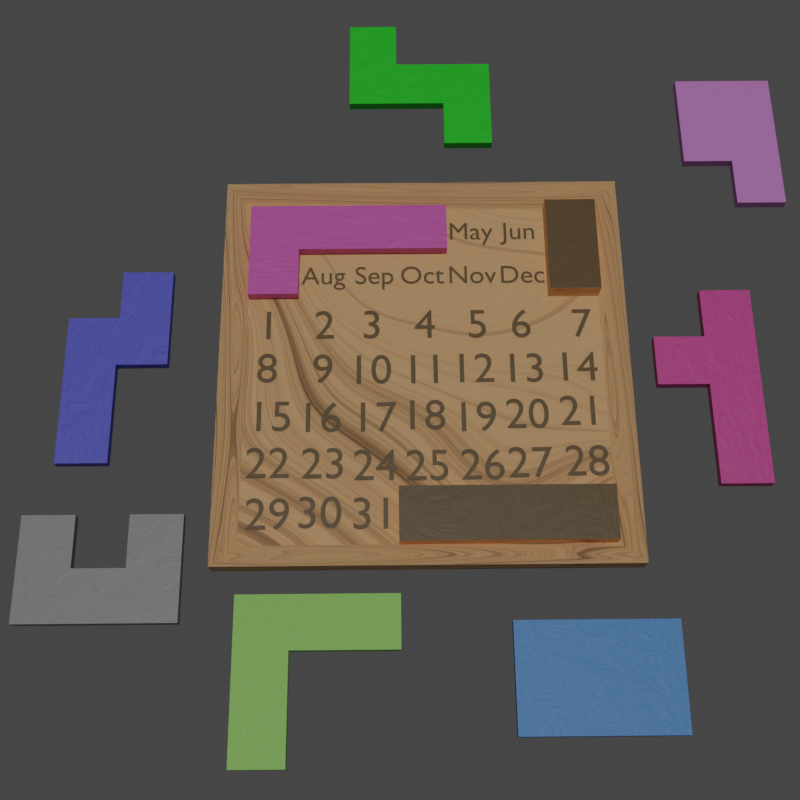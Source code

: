 # Source: PuzzleADay.blend  (saved by Blender 3.2.14; exported with 4.5.12 LTS)
import bpy
from mathutils import Matrix  # noqa: F401  (used for matrix-valued properties, if any)

bpy.ops.wm.read_factory_settings(use_empty=True)
scene = bpy.context.scene
scene.name = 'Scene'

# ---- collections
col_collection = bpy.data.collections.new('Collection'); scene.collection.children.link(col_collection)
col_numbers = bpy.data.collections.new('Numbers'); scene.collection.children.link(col_numbers)
col_pieces = bpy.data.collections.new('Pieces'); scene.collection.children.link(col_pieces)
col_months = bpy.data.collections.new('Months'); scene.collection.children.link(col_months)

# ---- materials (node trees are filled in below, after node groups)
mat_board = bpy.data.materials.new('Board')
mat_board.alpha_threshold = 0.0
mat_board.line_color = (0.0, 0.0, 0.0, 1.0)
mat_darkboard = bpy.data.materials.new('DarkBoard')
mat_rosafuerte = bpy.data.materials.new('RosaFuerte')
mat_azul = bpy.data.materials.new('Azul')
mat_rosasuave = bpy.data.materials.new('RosaSuave')
mat_verde = bpy.data.materials.new('Verde')
mat_morada = bpy.data.materials.new('Morada')
mat_verdeclaro = bpy.data.materials.new('VerdeClaro')
mat_fuxia = bpy.data.materials.new('Fuxia')
mat_gris = bpy.data.materials.new('Gris')

# ---- material node trees
mat_board.use_nodes = True; mat_board.node_tree.nodes.clear()
_N = mat_board.node_tree.nodes; _L = mat_board.node_tree.links
n0 = _N.new('ShaderNodeMapping'); n0.name = 'Mapping'; n0.location = (-540, 174)
n0.inputs[3].default_value = (-0.95, 0.6, 1.0)
n1 = _N.new('ShaderNodeTexNoise'); n1.name = 'Musgrave Texture'; n1.location = (-320, 168)
n1.width = 150
n1.normalize = False
n1.inputs[2].default_value = 0.64
n1.inputs[3].default_value = 1.0
n1.inputs[4].default_value = 0.25
n2 = _N.new('ShaderNodeValToRGB'); n2.name = 'ColorRamp'; n2.location = (245, 312)
while len(n2.color_ramp.elements) > 1: n2.color_ramp.elements.remove(n2.color_ramp.elements[-1])
n2.color_ramp.elements[0].position = 0.0; n2.color_ramp.elements[0].color = (1.0, 0.1946, 0.03099, 1.0)
_e = n2.color_ramp.elements.new(0.4773); _e.color = (1.0, 0.5463, 0.2575, 1.0)
_e = n2.color_ramp.elements.new(0.6545); _e.color = (0.0, 0.0, 0.0, 1.0)
n3 = _N.new('ShaderNodeValToRGB'); n3.name = 'ColorRamp.001'; n3.location = (240, 49)
while len(n3.color_ramp.elements) > 1: n3.color_ramp.elements.remove(n3.color_ramp.elements[-1])
n3.color_ramp.elements[0].position = 0.2591; n3.color_ramp.elements[0].color = (0.0, 0.0, 0.0, 1.0)
_e = n3.color_ramp.elements.new(0.5409); _e.color = (1.0, 1.0, 1.0, 1.0)
n4 = _N.new('ShaderNodeBsdfPrincipled'); n4.name = 'Principled BSDF'; n4.location = (762, 321)
n4.distribution = 'GGX'
n4.subsurface_method = 'RANDOM_WALK_SKIN'
n4.inputs[3].default_value = 1.45
n4.inputs[8].default_value = 1.0
n4.inputs[10].default_value = 0.1
n4.inputs[27].default_value = (0.0, 0.0, 0.0, 1.0)
n4.inputs[28].default_value = 1.0
n5 = _N.new('ShaderNodeOutputMaterial'); n5.name = 'Material Output'; n5.location = (1141, 355)
n6 = _N.new('ShaderNodeTexNoise'); n6.name = 'Noise Texture'; n6.location = (-104, 166)
n6.inputs[3].default_value = 18.0
n6.inputs[4].default_value = 0.8
n6.inputs[8].default_value = 0.75
n7 = _N.new('ShaderNodeTexCoord'); n7.name = 'Texture Coordinate'; n7.location = (-766, 180)
n8 = _N.new('ShaderNodeBump'); n8.name = 'Bump'; n8.location = (248, -216)
n8.inputs[0].default_value = 0.14
n8.inputs[1].default_value = 1.0
n8.inputs[2].default_value = 1.0
n9 = _N.new('ShaderNodeMix'); n9.name = 'Mix'; n9.location = (592, 201)
n9.data_type = 'RGBA'
n9.inputs[0].default_value = 0.1
_L.new(n4.outputs[0], n5.inputs[0])
_L.new(n1.outputs[0], n6.inputs[0])
_L.new(n0.outputs[0], n1.inputs[0])
_L.new(n7.outputs[3], n0.inputs[0])
_L.new(n6.outputs[0], n2.inputs[0])
_L.new(n6.outputs[0], n8.inputs[3])
_L.new(n8.outputs[0], n4.inputs[5])
_L.new(n6.outputs[0], n3.inputs[0])
_L.new(n3.outputs[0], n4.inputs[13])
_L.new(n3.outputs[0], n4.inputs[2])
_L.new(n2.outputs[0], n9.inputs[6])
_L.new(n2.outputs[0], n9.inputs[7])
_L.new(n9.outputs[2], n4.inputs[0])
n5.is_active_output = True
mat_darkboard.use_nodes = True; mat_darkboard.node_tree.nodes.clear()
_N = mat_darkboard.node_tree.nodes; _L = mat_darkboard.node_tree.links
n0 = _N.new('ShaderNodeBsdfPrincipled'); n0.name = 'Principled BSDF'; n0.location = (-78, 309)
n0.distribution = 'GGX'
n0.subsurface_method = 'RANDOM_WALK_SKIN'
n0.inputs[0].default_value = (0.1446, 0.08734, 0.03004, 1.0)
n0.inputs[3].default_value = 1.45
n0.inputs[27].default_value = (0.0, 0.0, 0.0, 1.0)
n0.inputs[28].default_value = 1.0
n1 = _N.new('ShaderNodeTexNoise'); n1.name = 'Noise Texture'; n1.location = (-677, 283)
n1.inputs[3].default_value = 18.0
n1.inputs[4].default_value = 0.8
n1.inputs[8].default_value = 0.75
n2 = _N.new('ShaderNodeBump'); n2.name = 'Bump'; n2.location = (-325, -100)
n2.inputs[0].default_value = 0.1
n2.inputs[1].default_value = 1.0
n2.inputs[2].default_value = 1.0
n3 = _N.new('ShaderNodeOutputMaterial'); n3.name = 'Material Output'; n3.location = (373, 312)
_L.new(n0.outputs[0], n3.inputs[0])
_L.new(n1.outputs[0], n2.inputs[3])
_L.new(n2.outputs[0], n0.inputs[5])
n3.is_active_output = True
mat_rosafuerte.use_nodes = True; mat_rosafuerte.node_tree.nodes.clear()
_N = mat_rosafuerte.node_tree.nodes; _L = mat_rosafuerte.node_tree.links
n0 = _N.new('ShaderNodeBsdfPrincipled'); n0.name = 'Principled BSDF'; n0.location = (10, 300)
n0.distribution = 'GGX'
n0.subsurface_method = 'RANDOM_WALK_SKIN'
n0.inputs[0].default_value = (0.8, 0.1283, 0.541, 1.0)
n0.inputs[3].default_value = 1.45
n0.inputs[27].default_value = (0.0, 0.0, 0.0, 1.0)
n0.inputs[28].default_value = 1.0
n1 = _N.new('ShaderNodeTexNoise'); n1.name = 'Noise Texture'; n1.location = (-770, 265)
n1.inputs[3].default_value = 18.0
n1.inputs[4].default_value = 0.8
n1.inputs[8].default_value = 0.75
n2 = _N.new('ShaderNodeBump'); n2.name = 'Bump'; n2.location = (-418, -118)
n2.inputs[0].default_value = 0.14
n2.inputs[1].default_value = 1.0
n2.inputs[2].default_value = 1.0
n3 = _N.new('ShaderNodeOutputMaterial'); n3.name = 'Material Output'; n3.location = (300, 300)
_L.new(n0.outputs[0], n3.inputs[0])
_L.new(n1.outputs[0], n2.inputs[3])
_L.new(n2.outputs[0], n0.inputs[5])
n3.is_active_output = True
mat_azul.use_nodes = True; mat_azul.node_tree.nodes.clear()
_N = mat_azul.node_tree.nodes; _L = mat_azul.node_tree.links
n0 = _N.new('ShaderNodeBsdfPrincipled'); n0.name = 'Principled BSDF'; n0.location = (10, 300)
n0.distribution = 'GGX'
n0.subsurface_method = 'RANDOM_WALK_SKIN'
n0.inputs[0].default_value = (0.09252, 0.3212, 0.8, 1.0)
n0.inputs[3].default_value = 1.45
n0.inputs[27].default_value = (0.0, 0.0, 0.0, 1.0)
n0.inputs[28].default_value = 1.0
n1 = _N.new('ShaderNodeOutputMaterial'); n1.name = 'Material Output'; n1.location = (300, 300)
n2 = _N.new('ShaderNodeBump'); n2.name = 'Bump'; n2.location = (-325, -100)
n2.inputs[0].default_value = 0.14
n2.inputs[1].default_value = 1.0
n2.inputs[2].default_value = 1.0
n3 = _N.new('ShaderNodeTexNoise'); n3.name = 'Noise Texture'; n3.location = (-677, 283)
n3.inputs[3].default_value = 18.0
n3.inputs[4].default_value = 0.8
n3.inputs[8].default_value = 0.75
_L.new(n0.outputs[0], n1.inputs[0])
_L.new(n3.outputs[0], n2.inputs[3])
_L.new(n2.outputs[0], n0.inputs[5])
n1.is_active_output = True
mat_rosasuave.use_nodes = True; mat_rosasuave.node_tree.nodes.clear()
_N = mat_rosasuave.node_tree.nodes; _L = mat_rosasuave.node_tree.links
n0 = _N.new('ShaderNodeBsdfPrincipled'); n0.name = 'Principled BSDF'; n0.location = (10, 300)
n0.distribution = 'GGX'
n0.subsurface_method = 'RANDOM_WALK_SKIN'
n0.inputs[0].default_value = (0.7717, 0.2801, 0.8, 1.0)
n0.inputs[3].default_value = 1.45
n0.inputs[27].default_value = (0.0, 0.0, 0.0, 1.0)
n0.inputs[28].default_value = 1.0
n1 = _N.new('ShaderNodeOutputMaterial'); n1.name = 'Material Output'; n1.location = (300, 300)
n2 = _N.new('ShaderNodeBump'); n2.name = 'Bump'; n2.location = (-325, -100)
n2.inputs[0].default_value = 0.14
n2.inputs[1].default_value = 1.0
n2.inputs[2].default_value = 1.0
n3 = _N.new('ShaderNodeTexNoise'); n3.name = 'Noise Texture'; n3.location = (-677, 283)
n3.inputs[3].default_value = 18.0
n3.inputs[4].default_value = 0.8
n3.inputs[8].default_value = 0.75
_L.new(n0.outputs[0], n1.inputs[0])
_L.new(n3.outputs[0], n2.inputs[3])
_L.new(n2.outputs[0], n0.inputs[5])
n1.is_active_output = True
mat_verde.use_nodes = True; mat_verde.node_tree.nodes.clear()
_N = mat_verde.node_tree.nodes; _L = mat_verde.node_tree.links
n0 = _N.new('ShaderNodeBsdfPrincipled'); n0.name = 'Principled BSDF'; n0.location = (10, 300)
n0.distribution = 'GGX'
n0.subsurface_method = 'RANDOM_WALK_SKIN'
n0.inputs[0].default_value = (0.01911, 0.8, 0.02102, 1.0)
n0.inputs[3].default_value = 1.45
n0.inputs[27].default_value = (0.0, 0.0, 0.0, 1.0)
n0.inputs[28].default_value = 1.0
n1 = _N.new('ShaderNodeOutputMaterial'); n1.name = 'Material Output'; n1.location = (300, 300)
n2 = _N.new('ShaderNodeBump'); n2.name = 'Bump'; n2.location = (-325, -100)
n2.inputs[0].default_value = 0.14
n2.inputs[1].default_value = 1.0
n2.inputs[2].default_value = 1.0
n3 = _N.new('ShaderNodeTexNoise'); n3.name = 'Noise Texture'; n3.location = (-677, 283)
n3.inputs[3].default_value = 18.0
n3.inputs[4].default_value = 0.8
n3.inputs[8].default_value = 0.75
_L.new(n0.outputs[0], n1.inputs[0])
_L.new(n3.outputs[0], n2.inputs[3])
_L.new(n2.outputs[0], n0.inputs[5])
n1.is_active_output = True
mat_morada.use_nodes = True; mat_morada.node_tree.nodes.clear()
_N = mat_morada.node_tree.nodes; _L = mat_morada.node_tree.links
n0 = _N.new('ShaderNodeBsdfPrincipled'); n0.name = 'Principled BSDF'; n0.location = (10, 300)
n0.distribution = 'GGX'
n0.subsurface_method = 'RANDOM_WALK_SKIN'
n0.inputs[0].default_value = (0.1192, 0.1302, 0.8, 1.0)
n0.inputs[3].default_value = 1.45
n0.inputs[27].default_value = (0.0, 0.0, 0.0, 1.0)
n0.inputs[28].default_value = 1.0
n1 = _N.new('ShaderNodeOutputMaterial'); n1.name = 'Material Output'; n1.location = (300, 300)
n2 = _N.new('ShaderNodeTexNoise'); n2.name = 'Noise Texture'; n2.location = (-677, 283)
n2.inputs[3].default_value = 18.0
n2.inputs[4].default_value = 0.8
n2.inputs[8].default_value = 0.75
n3 = _N.new('ShaderNodeBump'); n3.name = 'Bump'; n3.location = (-325, -100)
n3.inputs[0].default_value = 0.14
n3.inputs[1].default_value = 1.0
n3.inputs[2].default_value = 1.0
_L.new(n0.outputs[0], n1.inputs[0])
_L.new(n2.outputs[0], n3.inputs[3])
_L.new(n3.outputs[0], n0.inputs[5])
n1.is_active_output = True
mat_verdeclaro.use_nodes = True; mat_verdeclaro.node_tree.nodes.clear()
_N = mat_verdeclaro.node_tree.nodes; _L = mat_verdeclaro.node_tree.links
n0 = _N.new('ShaderNodeBsdfPrincipled'); n0.name = 'Principled BSDF'; n0.location = (10, 300)
n0.distribution = 'GGX'
n0.subsurface_method = 'RANDOM_WALK_SKIN'
n0.inputs[0].default_value = (0.3464, 0.8, 0.1397, 1.0)
n0.inputs[3].default_value = 1.45
n0.inputs[27].default_value = (0.0, 0.0, 0.0, 1.0)
n0.inputs[28].default_value = 1.0
n1 = _N.new('ShaderNodeTexNoise'); n1.name = 'Noise Texture'; n1.location = (-753, 254)
n1.inputs[2].default_value = -39.9
n1.inputs[3].default_value = 18.0
n1.inputs[4].default_value = 0.8
n1.inputs[8].default_value = 0.75
n2 = _N.new('ShaderNodeBump'); n2.name = 'Bump'; n2.location = (-401, -129)
n2.inputs[0].default_value = 0.14
n2.inputs[1].default_value = 1.0
n2.inputs[2].default_value = 1.0
n3 = _N.new('ShaderNodeOutputMaterial'); n3.name = 'Material Output'; n3.location = (300, 300)
_L.new(n0.outputs[0], n3.inputs[0])
_L.new(n1.outputs[0], n2.inputs[3])
_L.new(n2.outputs[0], n0.inputs[5])
n3.is_active_output = True
mat_fuxia.use_nodes = True; mat_fuxia.node_tree.nodes.clear()
_N = mat_fuxia.node_tree.nodes; _L = mat_fuxia.node_tree.links
n0 = _N.new('ShaderNodeBsdfPrincipled'); n0.name = 'Principled BSDF'; n0.location = (10, 300)
n0.distribution = 'GGX'
n0.subsurface_method = 'RANDOM_WALK_SKIN'
n0.inputs[0].default_value = (0.8, 0.07989, 0.3711, 1.0)
n0.inputs[3].default_value = 1.45
n0.inputs[27].default_value = (0.0, 0.0, 0.0, 1.0)
n0.inputs[28].default_value = 1.0
n1 = _N.new('ShaderNodeOutputMaterial'); n1.name = 'Material Output'; n1.location = (300, 300)
n2 = _N.new('ShaderNodeTexNoise'); n2.name = 'Noise Texture'; n2.location = (-677, 283)
n2.inputs[3].default_value = 18.0
n2.inputs[4].default_value = 0.8
n2.inputs[8].default_value = 0.75
n3 = _N.new('ShaderNodeBump'); n3.name = 'Bump'; n3.location = (-325, -100)
n3.inputs[0].default_value = 0.14
n3.inputs[1].default_value = 1.0
n3.inputs[2].default_value = 1.0
_L.new(n0.outputs[0], n1.inputs[0])
_L.new(n2.outputs[0], n3.inputs[3])
_L.new(n3.outputs[0], n0.inputs[5])
n1.is_active_output = True
mat_gris.use_nodes = True; mat_gris.node_tree.nodes.clear()
_N = mat_gris.node_tree.nodes; _L = mat_gris.node_tree.links
n0 = _N.new('ShaderNodeBsdfPrincipled'); n0.name = 'Principled BSDF'; n0.location = (10, 300)
n0.distribution = 'GGX'
n0.subsurface_method = 'RANDOM_WALK_SKIN'
n0.inputs[0].default_value = (0.3343, 0.3343, 0.3343, 1.0)
n0.inputs[3].default_value = 1.45
n0.inputs[27].default_value = (0.0, 0.0, 0.0, 1.0)
n0.inputs[28].default_value = 1.0
n1 = _N.new('ShaderNodeTexNoise'); n1.name = 'Noise Texture'; n1.location = (-589, 212)
n1.inputs[3].default_value = 18.0
n1.inputs[4].default_value = 0.8
n1.inputs[8].default_value = 0.75
n2 = _N.new('ShaderNodeBump'); n2.name = 'Bump'; n2.location = (-237, -171)
n2.inputs[0].default_value = 0.14
n2.inputs[1].default_value = 1.0
n2.inputs[2].default_value = 1.0
n3 = _N.new('ShaderNodeOutputMaterial'); n3.name = 'Material Output'; n3.location = (300, 300)
_L.new(n0.outputs[0], n3.inputs[0])
_L.new(n1.outputs[0], n2.inputs[3])
_L.new(n2.outputs[0], n0.inputs[5])
n3.is_active_output = True

# ---- world
world_world = bpy.data.worlds.new('World'); scene.world = world_world
world_world.use_nodes = True; world_world.node_tree.nodes.clear()
_N = world_world.node_tree.nodes; _L = world_world.node_tree.links
n0 = _N.new('ShaderNodeOutputWorld'); n0.name = 'World Output'; n0.location = (300, 300)
n1 = _N.new('ShaderNodeBackground'); n1.name = 'Background'; n1.location = (10, 300)
n1.inputs[0].default_value = (0.05088, 0.05088, 0.05088, 1.0)
_L.new(n1.outputs[0], n0.inputs[0])
n0.is_active_output = True
world_world.color = (0.05088, 0.05088, 0.05088)
world_world.use_sun_shadow = False
world_world.sun_shadow_jitter_overblur = 0.0

# ---- cameras
cam_camera = bpy.data.cameras.new('Camera')
cam_camera.clip_end = 100.0
cam_camera.ortho_scale = 7.314

# ---- lights
light_sun = bpy.data.lights.new('Sun', 'SUN')
light_sun.transmission_factor = 0.0
light_sun.energy = 1.0
light_sun.shadow_soft_size = 0.125

# ---- meshes
me_cube_017 = bpy.data.meshes.new('Cube.017')
me_cube_017.from_pydata([(-1.0, -1.0, -1.0), (-1.0, -1.0, 1.0), (-1.0, 1.0, -1.0), (-1.0, 1.0, 1.0), (1.0, -1.0, -1.0), (1.0, -1.0, 1.0), (1.0, 1.0, -1.0), (1.0, 1.0, 1.0), (-0.8871, -0.8839, -0.5), (-0.8871, 0.8807, -0.5), (0.8839, 0.8807, -0.5), (0.8839, -0.8839, -0.5), (-0.8871, 0.1306, -0.5), (0.0, 0.8807, -0.5), (0.8839, 0.0, -0.5), (-0.625, -0.8839, -0.5), (0.0, 0.0, -0.5), (0.8839, -0.6287, -0.5), (0.3797, -0.8839, -0.5), (-0.625, -0.6445, -0.5), (0.3797, 0.0, -0.5), (0.3797, -0.6287, -0.5), (0.8839, -0.6287, 1.367), (0.8839, -0.8839, 1.367), (0.3797, -0.8839, 1.367), (0.3797, -0.6287, 1.367), (-0.625, 0.0, -0.5), (-0.3153, -0.3223, -0.5), (-0.625, -0.3223, -0.5), (-0.8871, 0.45, -0.5), (-0.225, 0.0, -0.5), (-0.45, 0.45, -0.5), (-0.625, 0.1306, -0.5), (-0.5625, 0.225, -0.5), (-0.625, -0.8839, 1.0), (-0.8871, -0.8839, 1.0), (-0.8871, 0.1306, 1.0), (-0.625, -0.6445, 1.0), (-0.625, -0.3223, 1.0), (-0.625, 0.1306, 1.0), (-0.625, 0.0, 1.0)], [], [(0, 1, 3, 2), (2, 3, 7, 6), (6, 7, 5, 4), (4, 5, 1, 0), (2, 6, 4, 0), (3, 1, 8, 12, 29, 9), (12, 8, 35, 36), (5, 18, 15), (7, 3, 9, 13, 10), (5, 7, 10, 14, 17, 11), (19, 18, 21), (13, 16, 20), (9, 31, 16, 13), (18, 11, 23, 24), (20, 17, 14), (16, 21, 20), (22, 25, 24, 23), (11, 17, 22, 23), (17, 21, 25, 22), (21, 18, 24, 25), (19, 15, 18), (14, 10, 20), (10, 13, 20), (33, 32, 26, 30), (20, 21, 17), (16, 27, 19, 21), (19, 27, 28), (32, 12, 36, 39), (8, 1, 15), (1, 5, 15), (5, 11, 18), (26, 32, 39, 40), (28, 27, 26), (27, 16, 30, 26), (31, 33, 30, 16), (9, 29, 33, 31), (29, 12, 32, 33), (35, 34, 37), (36, 35, 37, 38), (38, 40, 39, 36), (28, 26, 40, 38), (19, 28, 38, 37), (8, 15, 34, 35), (15, 19, 37, 34)])
me_cube_017.polygons.foreach_set('material_index', [0, 0, 0, 0, 0, 0, 0, 0, 0, 0, 0, 0, 0, 0, 0, 0, 1, 0, 0, 0, 0, 0, 0, 0, 0, 0, 0, 0, 0, 0, 0, 0, 0, 0, 0, 0, 0, 1, 1, 1, 0, 0, 0, 0])
_uv = me_cube_017.uv_layers.new(name='UVMap')
_uv.uv.foreach_set('vector', [0.375, 0.0, 0.625, 0.0, 0.625, 0.25, 0.375, 0.25, 0.375, 0.25, 0.625, 0.25, 0.625, 0.5, 0.375, 0.5, 0.375, 0.5, 0.625, 0.5, 0.625, 0.75, 0.375, 0.75, 0.375, 0.75, 0.625, 0.75, 0.625, 1.0, 0.375, 1.0, 0.125, 0.5, 0.375, 0.5, 0.375, 0.75, 0.125, 0.75, 0.625, 0.25, 0.625, 0.0, 0.625, 0.0, 0.625, 0.125, 0.625, 0.1875, 0.625, 0.25, 0.625, 0.125, 0.625, 0.0, 0.625, 0.0, 0.625, 0.125, 0.625, 0.75, 0.625, 0.8125, 0.625, 0.875, 0.625, 0.5, 0.625, 0.25, 0.625, 0.25, 0.625, 0.375, 0.625, 0.5, 0.625, 0.75, 0.625, 0.5, 0.625, 0.5, 0.625, 0.625, 0.625, 0.6875, 0.625, 0.75, 0.75, 0.6875, 0.6875, 0.75, 0.6875, 0.6875, 0.75, 0.5, 0.75, 0.625, 0.6875, 0.625, 0.875, 0.5, 0.8125, 0.5625, 0.75, 0.625, 0.75, 0.5, 0.625, 0.8125, 0.625, 0.75, 0.625, 0.75, 0.625, 0.8125, 0.6875, 0.625, 0.625, 0.6875, 0.625, 0.625, 0.75, 0.625, 0.6875, 0.6875, 0.6875, 0.625, 0.625, 0.6875, 0.6875, 0.6875, 0.6875, 0.75, 0.625, 0.75, 0.625, 0.75, 0.625, 0.6875, 0.625, 0.6875, 0.625, 0.75, 0.625, 0.6875, 0.6875, 0.6875, 0.6875, 0.6875, 0.625, 0.6875, 0.6875, 0.6875, 0.6875, 0.75, 0.6875, 0.75, 0.6875, 0.6875, 0.75, 0.6875, 0.75, 0.75, 0.6875, 0.75, 0.625, 0.625, 0.625, 0.5, 0.6875, 0.625, 0.625, 0.5, 0.75, 0.5, 0.6875, 0.625, 0.8281, 0.5938, 0.8438, 0.625, 0.8125, 0.625, 0.7812, 0.625, 0.6875, 0.625, 0.6875, 0.6875, 0.625, 0.6875, 0.75, 0.625, 0.75, 0.6562, 0.75, 0.6875, 0.6875, 0.6875, 0.75, 0.6875, 0.75, 0.6562, 0.8125, 0.6562, 0.8438, 0.625, 0.875, 0.625, 0.875, 0.625, 0.8438, 0.625, 0.625, 1.0, 0.625, 1.0, 0.625, 0.875, 0.625, 1.0, 0.625, 0.75, 0.625, 0.875, 0.625, 0.75, 0.625, 0.75, 0.625, 0.8125, 0.8125, 0.625, 0.8438, 0.625, 0.8438, 0.625, 0.8125, 0.625, 0.8125, 0.6562, 0.75, 0.6562, 0.8125, 0.625, 0.75, 0.6562, 0.75, 0.625, 0.7812, 0.625, 0.8125, 0.625, 0.8125, 0.5625, 0.8281, 0.5938, 0.7812, 0.625, 0.75, 0.625, 0.875, 0.5, 0.875, 0.5625, 0.8281, 0.5938, 0.8125, 0.5625, 0.875, 0.5625, 0.875, 0.625, 0.8438, 0.625, 0.8281, 0.5938, 0.875, 0.75, 0.75, 0.75, 0.75, 0.6875, 0.875, 0.625, 0.875, 0.75, 0.75, 0.6875, 0.8125, 0.6562, 0.8125, 0.6562, 0.8125, 0.625, 0.8438, 0.625, 0.875, 0.625, 0.8125, 0.6562, 0.8125, 0.625, 0.8125, 0.625, 0.8125, 0.6562, 0.75, 0.6875, 0.8125, 0.6562, 0.8125, 0.6562, 0.75, 0.6875, 0.625, 1.0, 0.625, 0.875, 0.625, 0.875, 0.625, 1.0, 0.75, 0.75, 0.75, 0.6875, 0.75, 0.6875, 0.75, 0.75])
me_cube_017.materials.append(mat_board)
me_cube_017.materials.append(mat_darkboard)
me_cube_017.update()
me_cube_001 = bpy.data.meshes.new('Cube.001')
me_cube_001.from_pydata([(-1.0, -1.0, -1.0), (-1.0, -1.0, 1.0), (-1.0, 1.0, -1.0), (-1.0, 1.0, 1.0), (1.0, -1.0, -1.0), (1.0, -1.0, 1.0), (1.0, 1.0, -1.0), (1.0, 1.0, 1.0), (-1.0, -7.0, -1.0), (-1.0, -7.0, 1.0), (1.0, -7.0, 1.0), (1.0, -7.0, -1.0), (-3.0, 1.0, -1.0), (-3.0, -1.0, -1.0), (-3.0, -1.0, 1.0), (-3.0, 1.0, 1.0)], [], [(3, 2, 12, 15), (2, 3, 7, 6), (6, 7, 5, 4), (1, 0, 8, 9), (2, 6, 4, 0), (7, 3, 1, 5), (11, 10, 9, 8), (0, 4, 11, 8), (5, 1, 9, 10), (4, 5, 10, 11), (13, 14, 15, 12), (0, 1, 14, 13), (1, 3, 15, 14), (2, 0, 13, 12)])
_uv = me_cube_001.uv_layers.new(name='UVMap')
_uv.uv.foreach_set('vector', [0.625, 0.25, 0.375, 0.25, 0.375, 0.25, 0.625, 0.25, 0.375, 0.25, 0.625, 0.25, 0.625, 0.5, 0.375, 0.5, 0.375, 0.5, 0.625, 0.5, 0.625, 0.75, 0.375, 0.75, 0.625, 0.0, 0.375, 0.0, 0.375, 0.0, 0.625, 0.0, 0.125, 0.5, 0.375, 0.5, 0.375, 0.75, 0.125, 0.75, 0.625, 0.5, 0.875, 0.5, 0.875, 0.75, 0.625, 0.75, 0.375, 0.75, 0.625, 0.75, 0.625, 1.0, 0.375, 1.0, 0.125, 0.75, 0.375, 0.75, 0.375, 0.75, 0.125, 0.75, 0.625, 0.75, 0.875, 0.75, 0.875, 0.75, 0.625, 0.75, 0.375, 0.75, 0.625, 0.75, 0.625, 0.75, 0.375, 0.75, 0.375, 0.0, 0.625, 0.0, 0.625, 0.25, 0.375, 0.25, 0.375, 0.0, 0.625, 0.0, 0.625, 0.0, 0.375, 0.0, 0.875, 0.75, 0.875, 0.5, 0.875, 0.5, 0.875, 0.75, 0.125, 0.5, 0.125, 0.75, 0.125, 0.75, 0.125, 0.5])
me_cube_001.materials.append(mat_rosafuerte)
me_cube_001.update()
me_cube_002 = bpy.data.meshes.new('Cube.002')
me_cube_002.from_pydata([(-1.0, -1.0, -1.0), (-1.0, -1.0, 1.0), (-1.0, 1.0, -1.0), (-1.0, 1.0, 1.0), (1.0, -1.0, -1.0), (1.0, -1.0, 1.0), (1.0, 1.0, -1.0), (1.0, 1.0, 1.0)], [], [(0, 1, 3, 2), (2, 3, 7, 6), (6, 7, 5, 4), (4, 5, 1, 0), (2, 6, 4, 0), (7, 3, 1, 5)])
_uv = me_cube_002.uv_layers.new(name='UVMap')
_uv.uv.foreach_set('vector', [0.375, 0.0, 0.625, 0.0, 0.625, 0.25, 0.375, 0.25, 0.375, 0.25, 0.625, 0.25, 0.625, 0.5, 0.375, 0.5, 0.375, 0.5, 0.625, 0.5, 0.625, 0.75, 0.375, 0.75, 0.375, 0.75, 0.625, 0.75, 0.625, 1.0, 0.375, 1.0, 0.125, 0.5, 0.375, 0.5, 0.375, 0.75, 0.125, 0.75, 0.625, 0.5, 0.875, 0.5, 0.875, 0.75, 0.625, 0.75])
me_cube_002.materials.append(mat_azul)
me_cube_002.update()
me_cube_003 = bpy.data.meshes.new('Cube.003')
me_cube_003.from_pydata([(-1.0, -1.0, -1.0), (-1.0, -1.0, 1.0), (-1.0, 1.0, -1.0), (-1.0, 1.0, 1.0), (1.0, -1.0, -1.0), (1.0, -1.0, 1.0), (1.0, 1.0, -1.0), (1.0, 1.0, 1.0), (-1.0, -3.0, -1.0), (-1.0, -3.0, 1.0), (1.0, -3.0, 1.0), (1.0, -3.0, -1.0), (-3.0, 1.0, -1.0), (-3.0, -1.0, -1.0), (-3.0, -1.0, 1.0), (-3.0, 1.0, 1.0), (-3.0, -3.0, -1.0), (-3.0, -3.0, 1.0), (-5.0, -1.0, -1.0), (-5.0, -1.0, 1.0), (-5.0, -3.0, -1.0), (-5.0, -3.0, 1.0)], [], [(1, 3, 15, 14), (2, 3, 7, 6), (6, 7, 5, 4), (0, 4, 11, 8), (2, 6, 4, 0), (7, 3, 1, 5), (11, 10, 9, 8), (5, 1, 9, 10), (4, 5, 10, 11), (0, 8, 16, 13), (13, 14, 15, 12), (14, 13, 18, 19), (2, 0, 13, 12), (9, 1, 14, 17), (3, 2, 12, 15), (8, 9, 17, 16), (19, 18, 20, 21), (17, 14, 19, 21), (16, 17, 21, 20), (13, 16, 20, 18)])
_uv = me_cube_003.uv_layers.new(name='UVMap')
_uv.uv.foreach_set('vector', [0.875, 0.75, 0.875, 0.5, 0.875, 0.5, 0.875, 0.75, 0.375, 0.25, 0.625, 0.25, 0.625, 0.5, 0.375, 0.5, 0.375, 0.5, 0.625, 0.5, 0.625, 0.75, 0.375, 0.75, 0.125, 0.75, 0.375, 0.75, 0.375, 0.75, 0.125, 0.75, 0.125, 0.5, 0.375, 0.5, 0.375, 0.75, 0.125, 0.75, 0.625, 0.5, 0.875, 0.5, 0.875, 0.75, 0.625, 0.75, 0.375, 0.75, 0.625, 0.75, 0.625, 1.0, 0.375, 1.0, 0.625, 0.75, 0.875, 0.75, 0.875, 0.75, 0.625, 0.75, 0.375, 0.75, 0.625, 0.75, 0.625, 0.75, 0.375, 0.75, 0.125, 0.75, 0.125, 0.75, 0.125, 0.75, 0.125, 0.75, 0.375, 0.0, 0.625, 0.0, 0.625, 0.25, 0.375, 0.25, 0.625, 0.0, 0.375, 0.0, 0.375, 0.0, 0.625, 0.0, 0.125, 0.5, 0.125, 0.75, 0.125, 0.75, 0.125, 0.5, 0.875, 0.75, 0.875, 0.75, 0.875, 0.75, 0.875, 0.75, 0.625, 0.25, 0.375, 0.25, 0.375, 0.25, 0.625, 0.25, 0.375, 1.0, 0.625, 1.0, 0.625, 1.0, 0.375, 1.0, 0.625, 0.0, 0.375, 0.0, 0.375, 0.0, 0.625, 0.0, 0.875, 0.75, 0.875, 0.75, 0.875, 0.75, 0.875, 0.75, 0.375, 1.0, 0.625, 1.0, 0.625, 1.0, 0.375, 1.0, 0.125, 0.75, 0.125, 0.75, 0.125, 0.75, 0.125, 0.75])
me_cube_003.materials.append(mat_rosasuave)
me_cube_003.update()
me_cube_004 = bpy.data.meshes.new('Cube.004')
me_cube_004.from_pydata([(-1.0, -1.0, -1.0), (-1.0, -1.0, 1.0), (-1.0, 1.0, -1.0), (-1.0, 1.0, 1.0), (1.0, -1.0, -1.0), (1.0, -1.0, 1.0), (1.0, 1.0, -1.0), (1.0, 1.0, 1.0), (-3.0, 1.0, -1.0), (-3.0, -1.0, -1.0), (-3.0, -1.0, 1.0), (-3.0, 1.0, 1.0), (-1.0, 3.0, 1.0), (-1.0, 3.0, -1.0), (-3.0, 3.0, 1.0), (-3.0, 3.0, -1.0), (-1.0, 5.0, 1.0), (-1.0, 5.0, -1.0), (-3.0, 5.0, 1.0), (-3.0, 5.0, -1.0), (-5.0, 3.0, 1.0), (-5.0, 3.0, -1.0), (-5.0, 5.0, 1.0), (-5.0, 5.0, -1.0)], [], [(2, 8, 15, 13), (2, 3, 7, 6), (6, 7, 5, 4), (4, 5, 1, 0), (2, 6, 4, 0), (7, 3, 1, 5), (9, 10, 11, 8), (0, 1, 10, 9), (1, 3, 11, 10), (2, 0, 9, 8), (12, 13, 17, 16), (3, 2, 13, 12), (11, 3, 12, 14), (8, 11, 14, 15), (16, 17, 19, 18), (14, 12, 16, 18), (18, 19, 23, 22), (13, 15, 19, 17), (21, 20, 22, 23), (14, 18, 22, 20), (15, 14, 20, 21), (19, 15, 21, 23)])
_uv = me_cube_004.uv_layers.new(name='UVMap')
_uv.uv.foreach_set('vector', [0.125, 0.5, 0.125, 0.5, 0.125, 0.5, 0.125, 0.5, 0.375, 0.25, 0.625, 0.25, 0.625, 0.5, 0.375, 0.5, 0.375, 0.5, 0.625, 0.5, 0.625, 0.75, 0.375, 0.75, 0.375, 0.75, 0.625, 0.75, 0.625, 1.0, 0.375, 1.0, 0.125, 0.5, 0.375, 0.5, 0.375, 0.75, 0.125, 0.75, 0.625, 0.5, 0.875, 0.5, 0.875, 0.75, 0.625, 0.75, 0.375, 0.0, 0.625, 0.0, 0.625, 0.25, 0.375, 0.25, 0.375, 1.0, 0.625, 1.0, 0.625, 1.0, 0.375, 1.0, 0.875, 0.75, 0.875, 0.5, 0.875, 0.5, 0.875, 0.75, 0.125, 0.5, 0.125, 0.75, 0.125, 0.75, 0.125, 0.5, 0.625, 0.25, 0.375, 0.25, 0.375, 0.25, 0.625, 0.25, 0.625, 0.25, 0.375, 0.25, 0.375, 0.25, 0.625, 0.25, 0.875, 0.5, 0.875, 0.5, 0.875, 0.5, 0.875, 0.5, 0.375, 0.25, 0.625, 0.25, 0.625, 0.25, 0.375, 0.25, 0.625, 0.25, 0.375, 0.25, 0.375, 0.25, 0.625, 0.25, 0.875, 0.5, 0.875, 0.5, 0.875, 0.5, 0.875, 0.5, 0.625, 0.25, 0.375, 0.25, 0.375, 0.25, 0.625, 0.25, 0.125, 0.5, 0.125, 0.5, 0.125, 0.5, 0.125, 0.5, 0.375, 0.25, 0.625, 0.25, 0.625, 0.25, 0.375, 0.25, 0.875, 0.5, 0.875, 0.5, 0.875, 0.5, 0.875, 0.5, 0.375, 0.25, 0.625, 0.25, 0.625, 0.25, 0.375, 0.25, 0.125, 0.5, 0.125, 0.5, 0.125, 0.5, 0.125, 0.5])
me_cube_004.materials.append(mat_verde)
me_cube_004.update()
me_cube_005 = bpy.data.meshes.new('Cube.005')
me_cube_005.from_pydata([(-1.0, -1.0, -1.0), (-1.0, -1.0, 1.0), (-1.0, 1.0, -1.0), (-1.0, 1.0, 1.0), (1.0, -1.0, -1.0), (1.0, -1.0, 1.0), (1.0, 1.0, -1.0), (1.0, 1.0, 1.0), (-3.0, 1.0, -1.0), (-3.0, -1.0, -1.0), (-3.0, -1.0, 1.0), (-3.0, 1.0, 1.0), (-1.0, 3.0, 1.0), (-1.0, 3.0, -1.0), (-3.0, 3.0, 1.0), (-3.0, 3.0, -1.0), (-7.0, 1.0, 1.0), (-7.0, 1.0, -1.0), (-7.0, 3.0, 1.0), (-7.0, 3.0, -1.0)], [], [(1, 3, 11, 10), (2, 3, 7, 6), (6, 7, 5, 4), (4, 5, 1, 0), (2, 6, 4, 0), (7, 3, 1, 5), (9, 10, 11, 8), (2, 0, 9, 8), (2, 8, 15, 13), (0, 1, 10, 9), (12, 13, 15, 14), (14, 15, 19, 18), (11, 3, 12, 14), (3, 2, 13, 12), (17, 16, 18, 19), (8, 11, 16, 17), (11, 14, 18, 16), (15, 8, 17, 19)])
_uv = me_cube_005.uv_layers.new(name='UVMap')
_uv.uv.foreach_set('vector', [0.875, 0.75, 0.875, 0.5, 0.875, 0.5, 0.875, 0.75, 0.375, 0.25, 0.625, 0.25, 0.625, 0.5, 0.375, 0.5, 0.375, 0.5, 0.625, 0.5, 0.625, 0.75, 0.375, 0.75, 0.375, 0.75, 0.625, 0.75, 0.625, 1.0, 0.375, 1.0, 0.125, 0.5, 0.375, 0.5, 0.375, 0.75, 0.125, 0.75, 0.625, 0.5, 0.875, 0.5, 0.875, 0.75, 0.625, 0.75, 0.375, 0.0, 0.625, 0.0, 0.625, 0.25, 0.375, 0.25, 0.125, 0.5, 0.125, 0.75, 0.125, 0.75, 0.125, 0.5, 0.125, 0.5, 0.125, 0.5, 0.125, 0.5, 0.125, 0.5, 0.375, 1.0, 0.625, 1.0, 0.625, 1.0, 0.375, 1.0, 0.625, 0.25, 0.375, 0.25, 0.375, 0.25, 0.625, 0.25, 0.625, 0.25, 0.375, 0.25, 0.375, 0.25, 0.625, 0.25, 0.875, 0.5, 0.875, 0.5, 0.875, 0.5, 0.875, 0.5, 0.625, 0.25, 0.375, 0.25, 0.375, 0.25, 0.625, 0.25, 0.375, 0.25, 0.625, 0.25, 0.625, 0.25, 0.375, 0.25, 0.375, 0.25, 0.625, 0.25, 0.625, 0.25, 0.375, 0.25, 0.875, 0.5, 0.875, 0.5, 0.875, 0.5, 0.875, 0.5, 0.125, 0.5, 0.125, 0.5, 0.125, 0.5, 0.125, 0.5])
me_cube_005.materials.append(mat_morada)
me_cube_005.update()
me_cube_006 = bpy.data.meshes.new('Cube.006')
me_cube_006.from_pydata([(-1.0, -1.0, -1.0), (-1.0, -1.0, 1.0), (-1.0, 1.0, -1.0), (-1.0, 1.0, 1.0), (1.0, -1.0, -1.0), (1.0, -1.0, 1.0), (1.0, 1.0, -1.0), (1.0, 1.0, 1.0), (-1.0, -5.0, -1.0), (-1.0, -5.0, 1.0), (1.0, -5.0, 1.0), (1.0, -5.0, -1.0), (-5.0, 1.0, -1.0), (-5.0, -1.0, -1.0), (-5.0, -1.0, 1.0), (-5.0, 1.0, 1.0)], [], [(3, 2, 12, 15), (2, 3, 7, 6), (6, 7, 5, 4), (1, 0, 8, 9), (2, 6, 4, 0), (7, 3, 1, 5), (11, 10, 9, 8), (0, 4, 11, 8), (5, 1, 9, 10), (4, 5, 10, 11), (13, 14, 15, 12), (0, 1, 14, 13), (1, 3, 15, 14), (2, 0, 13, 12)])
_uv = me_cube_006.uv_layers.new(name='UVMap')
_uv.uv.foreach_set('vector', [0.625, 0.25, 0.375, 0.25, 0.375, 0.25, 0.625, 0.25, 0.375, 0.25, 0.625, 0.25, 0.625, 0.5, 0.375, 0.5, 0.375, 0.5, 0.625, 0.5, 0.625, 0.75, 0.375, 0.75, 0.625, 0.0, 0.375, 0.0, 0.375, 0.0, 0.625, 0.0, 0.125, 0.5, 0.375, 0.5, 0.375, 0.75, 0.125, 0.75, 0.625, 0.5, 0.875, 0.5, 0.875, 0.75, 0.625, 0.75, 0.375, 0.75, 0.625, 0.75, 0.625, 1.0, 0.375, 1.0, 0.125, 0.75, 0.375, 0.75, 0.375, 0.75, 0.125, 0.75, 0.625, 0.75, 0.875, 0.75, 0.875, 0.75, 0.625, 0.75, 0.375, 0.75, 0.625, 0.75, 0.625, 0.75, 0.375, 0.75, 0.375, 0.0, 0.625, 0.0, 0.625, 0.25, 0.375, 0.25, 0.375, 0.0, 0.625, 0.0, 0.625, 0.0, 0.375, 0.0, 0.875, 0.75, 0.875, 0.5, 0.875, 0.5, 0.875, 0.75, 0.125, 0.5, 0.125, 0.75, 0.125, 0.75, 0.125, 0.5])
me_cube_006.materials.append(mat_verdeclaro)
me_cube_006.update()
me_cube_007 = bpy.data.meshes.new('Cube.007')
me_cube_007.from_pydata([(-1.0, -1.0, -1.0), (-1.0, -1.0, 1.0), (-1.0, 1.0, -1.0), (-1.0, 1.0, 1.0), (1.0, -1.0, -1.0), (1.0, -1.0, 1.0), (1.0, 1.0, -1.0), (1.0, 1.0, 1.0), (1.0, -3.0, 1.0), (1.0, -3.0, -1.0), (3.0, -1.0, 1.0), (3.0, -1.0, -1.0), (3.0, -3.0, 1.0), (3.0, -3.0, -1.0), (-5.0, -1.0, -1.0), (-5.0, -1.0, 1.0), (-5.0, -3.0, -1.0), (-5.0, -3.0, 1.0)], [], [(0, 1, 3, 2), (2, 3, 7, 6), (6, 7, 5, 4), (1, 0, 14, 15), (2, 6, 4, 0), (7, 3, 1, 5), (9, 8, 17, 16), (0, 4, 9, 16, 14), (5, 1, 15, 17, 8), (5, 8, 12, 10), (11, 10, 12, 13), (8, 9, 13, 12), (4, 5, 10, 11), (9, 4, 11, 13), (15, 14, 16, 17)])
_uv = me_cube_007.uv_layers.new(name='UVMap')
_uv.uv.foreach_set('vector', [0.375, 0.0, 0.625, 0.0, 0.625, 0.25, 0.375, 0.25, 0.375, 0.25, 0.625, 0.25, 0.625, 0.5, 0.375, 0.5, 0.375, 0.5, 0.625, 0.5, 0.625, 0.75, 0.375, 0.75, 0.625, 0.0, 0.375, 0.0, 0.375, 0.0, 0.625, 0.0, 0.125, 0.5, 0.375, 0.5, 0.375, 0.75, 0.125, 0.75, 0.625, 0.5, 0.875, 0.5, 0.875, 0.75, 0.625, 0.75, 0.375, 0.75, 0.625, 0.75, 0.625, 1.0, 0.375, 1.0, 0.125, 0.75, 0.375, 0.75, 0.375, 0.75, 0.125, 0.75, 0.125, 0.75, 0.625, 0.75, 0.875, 0.75, 0.875, 0.75, 0.875, 0.75, 0.625, 0.75, 0.625, 0.75, 0.625, 0.75, 0.625, 0.75, 0.625, 0.75, 0.375, 0.75, 0.625, 0.75, 0.625, 0.75, 0.375, 0.75, 0.625, 0.75, 0.375, 0.75, 0.375, 0.75, 0.625, 0.75, 0.375, 0.75, 0.625, 0.75, 0.625, 0.75, 0.375, 0.75, 0.375, 0.75, 0.375, 0.75, 0.375, 0.75, 0.375, 0.75, 0.625, 0.0, 0.375, 0.0, 0.375, 0.0, 0.625, 0.0])
me_cube_007.materials.append(mat_fuxia)
me_cube_007.update()
me_cube_008 = bpy.data.meshes.new('Cube.008')
me_cube_008.from_pydata([(-1.0, -1.0, -1.0), (-1.0, -1.0, 1.0), (-1.0, 1.0, -1.0), (-1.0, 1.0, 1.0), (1.0, -1.0, -1.0), (1.0, -1.0, 1.0), (1.0, 1.0, -1.0), (1.0, 1.0, 1.0), (-3.0, 1.0, -1.0), (-3.0, -1.0, -1.0), (-3.0, -1.0, 1.0), (-3.0, 1.0, 1.0), (-1.0, 1.0, 1.0), (-1.0, 1.0, -1.0), (-3.0, 1.0, 1.0), (-3.0, 1.0, -1.0), (-1.0, 3.0, 1.0), (-1.0, 3.0, -1.0), (-3.0, 3.0, 1.0), (-3.0, 3.0, -1.0), (-1.0, 5.0, 1.0), (-1.0, 5.0, -1.0), (-3.0, 5.0, 1.0), (-3.0, 5.0, -1.0), (1.0, 3.0, 1.0), (1.0, 3.0, -1.0), (1.0, 5.0, 1.0), (1.0, 5.0, -1.0)], [], [(1, 3, 11, 10), (2, 3, 7, 6), (6, 7, 5, 4), (4, 5, 1, 0), (2, 6, 4, 0), (7, 3, 1, 5), (9, 10, 11, 8), (2, 0, 9, 8), (8, 11, 14, 15), (0, 1, 10, 9), (14, 12, 16, 18), (11, 3, 12, 14), (3, 2, 13, 12), (2, 8, 15, 13), (17, 19, 23, 21), (12, 13, 17, 16), (13, 15, 19, 17), (15, 14, 18, 19), (20, 21, 23, 22), (19, 18, 22, 23), (18, 16, 20, 22), (21, 20, 26, 27), (24, 25, 27, 26), (20, 16, 24, 26), (17, 21, 27, 25), (16, 17, 25, 24)])
_uv = me_cube_008.uv_layers.new(name='UVMap')
_uv.uv.foreach_set('vector', [0.875, 0.75, 0.875, 0.5, 0.875, 0.5, 0.875, 0.75, 0.375, 0.25, 0.625, 0.25, 0.625, 0.5, 0.375, 0.5, 0.375, 0.5, 0.625, 0.5, 0.625, 0.75, 0.375, 0.75, 0.375, 0.75, 0.625, 0.75, 0.625, 1.0, 0.375, 1.0, 0.125, 0.5, 0.375, 0.5, 0.375, 0.75, 0.125, 0.75, 0.625, 0.5, 0.875, 0.5, 0.875, 0.75, 0.625, 0.75, 0.375, 0.0, 0.625, 0.0, 0.625, 0.25, 0.375, 0.25, 0.125, 0.5, 0.125, 0.75, 0.125, 0.75, 0.125, 0.5, 0.375, 0.25, 0.625, 0.25, 0.625, 0.25, 0.375, 0.25, 0.375, 1.0, 0.625, 1.0, 0.625, 1.0, 0.375, 1.0, 0.875, 0.5, 0.875, 0.5, 0.875, 0.5, 0.875, 0.5, 0.875, 0.5, 0.875, 0.5, 0.875, 0.5, 0.875, 0.5, 0.625, 0.25, 0.375, 0.25, 0.375, 0.25, 0.625, 0.25, 0.125, 0.5, 0.125, 0.5, 0.125, 0.5, 0.125, 0.5, 0.125, 0.5, 0.125, 0.5, 0.125, 0.5, 0.125, 0.5, 0.625, 0.25, 0.375, 0.25, 0.375, 0.25, 0.625, 0.25, 0.125, 0.5, 0.125, 0.5, 0.125, 0.5, 0.125, 0.5, 0.375, 0.25, 0.625, 0.25, 0.625, 0.25, 0.375, 0.25, 0.625, 0.25, 0.375, 0.25, 0.375, 0.25, 0.625, 0.25, 0.375, 0.25, 0.625, 0.25, 0.625, 0.25, 0.375, 0.25, 0.875, 0.5, 0.875, 0.5, 0.875, 0.5, 0.875, 0.5, 0.375, 0.25, 0.625, 0.25, 0.625, 0.25, 0.375, 0.25, 0.625, 0.25, 0.375, 0.25, 0.375, 0.25, 0.625, 0.25, 0.875, 0.5, 0.875, 0.5, 0.875, 0.5, 0.875, 0.5, 0.125, 0.5, 0.125, 0.5, 0.125, 0.5, 0.125, 0.5, 0.625, 0.25, 0.375, 0.25, 0.375, 0.25, 0.625, 0.25])
me_cube_008.materials.append(mat_gris)
me_cube_008.update()

# ---- curves / text
txt_text_001 = bpy.data.curves.new('Text.001', 'FONT')
txt_text_001.dimensions = '2D'
txt_text_001.body = '2'
txt_text_001.materials.append(mat_darkboard)
txt_text_002 = bpy.data.curves.new('Text.002', 'FONT')
txt_text_002.dimensions = '2D'
txt_text_002.body = '3'
txt_text_002.materials.append(mat_darkboard)
txt_text_003 = bpy.data.curves.new('Text.003', 'FONT')
txt_text_003.dimensions = '2D'
txt_text_003.body = '4'
txt_text_003.materials.append(mat_darkboard)
txt_text_004 = bpy.data.curves.new('Text.004', 'FONT')
txt_text_004.dimensions = '2D'
txt_text_004.body = '5'
txt_text_004.materials.append(mat_darkboard)
txt_text_005 = bpy.data.curves.new('Text.005', 'FONT')
txt_text_005.dimensions = '2D'
txt_text_005.body = '6'
txt_text_005.materials.append(mat_darkboard)
txt_text_006 = bpy.data.curves.new('Text.006', 'FONT')
txt_text_006.dimensions = '2D'
txt_text_006.body = '7'
txt_text_006.materials.append(mat_darkboard)
txt_text_007 = bpy.data.curves.new('Text.007', 'FONT')
txt_text_007.dimensions = '2D'
txt_text_007.body = '8'
txt_text_007.materials.append(mat_darkboard)
txt_text_008 = bpy.data.curves.new('Text.008', 'FONT')
txt_text_008.dimensions = '2D'
txt_text_008.body = '9'
txt_text_008.materials.append(mat_darkboard)
txt_text_009 = bpy.data.curves.new('Text.009', 'FONT')
txt_text_009.dimensions = '2D'
txt_text_009.body = '10'
txt_text_009.materials.append(mat_darkboard)
txt_text_010 = bpy.data.curves.new('Text.010', 'FONT')
txt_text_010.dimensions = '2D'
txt_text_010.body = '11'
txt_text_010.materials.append(mat_darkboard)
txt_text_011 = bpy.data.curves.new('Text.011', 'FONT')
txt_text_011.dimensions = '2D'
txt_text_011.body = '12'
txt_text_011.materials.append(mat_darkboard)
txt_text_012 = bpy.data.curves.new('Text.012', 'FONT')
txt_text_012.dimensions = '2D'
txt_text_012.body = '13'
txt_text_012.materials.append(mat_darkboard)
txt_text_013 = bpy.data.curves.new('Text.013', 'FONT')
txt_text_013.dimensions = '2D'
txt_text_013.body = '14'
txt_text_013.materials.append(mat_darkboard)
txt_text = bpy.data.curves.new('Text', 'FONT')
txt_text.dimensions = '2D'
txt_text.body = '1'
txt_text.materials.append(mat_darkboard)
txt_text_014 = bpy.data.curves.new('Text.014', 'FONT')
txt_text_014.dimensions = '2D'
txt_text_014.body = '15'
txt_text_014.materials.append(mat_darkboard)
txt_text_015 = bpy.data.curves.new('Text.015', 'FONT')
txt_text_015.dimensions = '2D'
txt_text_015.body = '20'
txt_text_015.materials.append(mat_darkboard)
txt_text_016 = bpy.data.curves.new('Text.016', 'FONT')
txt_text_016.dimensions = '2D'
txt_text_016.body = '17'
txt_text_016.materials.append(mat_darkboard)
txt_text_017 = bpy.data.curves.new('Text.017', 'FONT')
txt_text_017.dimensions = '2D'
txt_text_017.body = '18'
txt_text_017.materials.append(mat_darkboard)
txt_text_018 = bpy.data.curves.new('Text.018', 'FONT')
txt_text_018.dimensions = '2D'
txt_text_018.body = '19'
txt_text_018.materials.append(mat_darkboard)
txt_text_019 = bpy.data.curves.new('Text.019', 'FONT')
txt_text_019.dimensions = '2D'
txt_text_019.body = '21'
txt_text_019.materials.append(mat_darkboard)
txt_text_020 = bpy.data.curves.new('Text.020', 'FONT')
txt_text_020.dimensions = '2D'
txt_text_020.body = '16'
txt_text_020.materials.append(mat_darkboard)
txt_text_021 = bpy.data.curves.new('Text.021', 'FONT')
txt_text_021.dimensions = '2D'
txt_text_021.body = '23'
txt_text_021.materials.append(mat_darkboard)
txt_text_022 = bpy.data.curves.new('Text.022', 'FONT')
txt_text_022.dimensions = '2D'
txt_text_022.body = '24'
txt_text_022.materials.append(mat_darkboard)
txt_text_023 = bpy.data.curves.new('Text.023', 'FONT')
txt_text_023.dimensions = '2D'
txt_text_023.body = '25'
txt_text_023.materials.append(mat_darkboard)
txt_text_024 = bpy.data.curves.new('Text.024', 'FONT')
txt_text_024.dimensions = '2D'
txt_text_024.body = '26'
txt_text_024.materials.append(mat_darkboard)
txt_text_025 = bpy.data.curves.new('Text.025', 'FONT')
txt_text_025.dimensions = '2D'
txt_text_025.body = '27'
txt_text_025.materials.append(mat_darkboard)
txt_text_026 = bpy.data.curves.new('Text.026', 'FONT')
txt_text_026.dimensions = '2D'
txt_text_026.body = '28'
txt_text_026.materials.append(mat_darkboard)
txt_text_027 = bpy.data.curves.new('Text.027', 'FONT')
txt_text_027.dimensions = '2D'
txt_text_027.body = '22'
txt_text_027.materials.append(mat_darkboard)
txt_text_028 = bpy.data.curves.new('Text.028', 'FONT')
txt_text_028.dimensions = '2D'
txt_text_028.body = '30'
txt_text_028.materials.append(mat_darkboard)
txt_text_029 = bpy.data.curves.new('Text.029', 'FONT')
txt_text_029.dimensions = '2D'
txt_text_029.body = '31'
txt_text_029.materials.append(mat_darkboard)
txt_text_030 = bpy.data.curves.new('Text.030', 'FONT')
txt_text_030.dimensions = '2D'
txt_text_030.body = '29'
txt_text_030.materials.append(mat_darkboard)
txt_text_032 = bpy.data.curves.new('Text.032', 'FONT')
txt_text_032.dimensions = '2D'
txt_text_032.body = 'Feb'
txt_text_032.materials.append(mat_darkboard)
txt_text_031 = bpy.data.curves.new('Text.031', 'FONT')
txt_text_031.dimensions = '2D'
txt_text_031.body = 'Jan'
txt_text_031.materials.append(mat_darkboard)
txt_text_033 = bpy.data.curves.new('Text.033', 'FONT')
txt_text_033.dimensions = '2D'
txt_text_033.body = 'Apr'
txt_text_033.materials.append(mat_darkboard)
txt_text_034 = bpy.data.curves.new('Text.034', 'FONT')
txt_text_034.dimensions = '2D'
txt_text_034.body = 'Mar'
txt_text_034.materials.append(mat_darkboard)
txt_text_035 = bpy.data.curves.new('Text.035', 'FONT')
txt_text_035.dimensions = '2D'
txt_text_035.body = 'Aug'
txt_text_035.materials.append(mat_darkboard)
txt_text_036 = bpy.data.curves.new('Text.036', 'FONT')
txt_text_036.dimensions = '2D'
txt_text_036.body = 'Jul'
txt_text_036.materials.append(mat_darkboard)
txt_text_037 = bpy.data.curves.new('Text.037', 'FONT')
txt_text_037.dimensions = '2D'
txt_text_037.body = 'Jun'
txt_text_037.materials.append(mat_darkboard)
txt_text_038 = bpy.data.curves.new('Text.038', 'FONT')
txt_text_038.dimensions = '2D'
txt_text_038.body = 'May'
txt_text_038.materials.append(mat_darkboard)
txt_text_039 = bpy.data.curves.new('Text.039', 'FONT')
txt_text_039.dimensions = '2D'
txt_text_039.body = 'Dec'
txt_text_039.materials.append(mat_darkboard)
txt_text_040 = bpy.data.curves.new('Text.040', 'FONT')
txt_text_040.dimensions = '2D'
txt_text_040.body = 'Nov'
txt_text_040.materials.append(mat_darkboard)
txt_text_041 = bpy.data.curves.new('Text.041', 'FONT')
txt_text_041.dimensions = '2D'
txt_text_041.body = 'Oct'
txt_text_041.materials.append(mat_darkboard)
txt_text_042 = bpy.data.curves.new('Text.042', 'FONT')
txt_text_042.dimensions = '2D'
txt_text_042.body = 'Sep'
txt_text_042.materials.append(mat_darkboard)

# ---- objects
ob_camera = bpy.data.objects.new('Camera', cam_camera)
ob_sun = bpy.data.objects.new('Sun', light_sun)
ob_board = bpy.data.objects.new('Board', me_cube_017)
ob_2 = bpy.data.objects.new('2', txt_text_001)
ob_3 = bpy.data.objects.new('3', txt_text_002)
ob_4 = bpy.data.objects.new('4', txt_text_003)
ob_5 = bpy.data.objects.new('5', txt_text_004)
ob_6 = bpy.data.objects.new('6', txt_text_005)
ob_7 = bpy.data.objects.new('7', txt_text_006)
ob_8 = bpy.data.objects.new('8', txt_text_007)
ob_9 = bpy.data.objects.new('9', txt_text_008)
ob_10 = bpy.data.objects.new('10', txt_text_009)
ob_11 = bpy.data.objects.new('11', txt_text_010)
ob_12 = bpy.data.objects.new('12', txt_text_011)
ob_13 = bpy.data.objects.new('13', txt_text_012)
ob_14 = bpy.data.objects.new('14', txt_text_013)
ob_1 = bpy.data.objects.new('1', txt_text)
ob_15 = bpy.data.objects.new('15', txt_text_014)
ob_20 = bpy.data.objects.new('20', txt_text_015)
ob_17 = bpy.data.objects.new('17', txt_text_016)
ob_18 = bpy.data.objects.new('18', txt_text_017)
ob_19 = bpy.data.objects.new('19', txt_text_018)
ob_21 = bpy.data.objects.new('21', txt_text_019)
ob_16 = bpy.data.objects.new('16', txt_text_020)
ob_23 = bpy.data.objects.new('23', txt_text_021)
ob_24 = bpy.data.objects.new('24', txt_text_022)
ob_25 = bpy.data.objects.new('25', txt_text_023)
ob_26 = bpy.data.objects.new('26', txt_text_024)
ob_27 = bpy.data.objects.new('27', txt_text_025)
ob_28 = bpy.data.objects.new('28', txt_text_026)
ob_22 = bpy.data.objects.new('22', txt_text_027)
ob_30 = bpy.data.objects.new('30', txt_text_028)
ob_31 = bpy.data.objects.new('31', txt_text_029)
ob_29 = bpy.data.objects.new('29', txt_text_030)
ob_piecepink = bpy.data.objects.new('PiecePink', me_cube_001)
ob_piecelightblue = bpy.data.objects.new('PieceLightBlue', me_cube_002)
ob_piecelightpink = bpy.data.objects.new('PieceLightPink', me_cube_003)
ob_piecegreen = bpy.data.objects.new('PieceGreen', me_cube_004)
ob_pieceblue = bpy.data.objects.new('PieceBlue', me_cube_005)
ob_piecelightgreen = bpy.data.objects.new('PieceLightGreen', me_cube_006)
ob_piecefucsia = bpy.data.objects.new('PieceFucsia', me_cube_007)
ob_piecegray = bpy.data.objects.new('PieceGray', me_cube_008)
ob_feb = bpy.data.objects.new('Feb', txt_text_032)
ob_jan = bpy.data.objects.new('Jan', txt_text_031)
ob_apr = bpy.data.objects.new('Apr', txt_text_033)
ob_mar = bpy.data.objects.new('Mar', txt_text_034)
ob_aug = bpy.data.objects.new('Aug', txt_text_035)
ob_jul = bpy.data.objects.new('Jul', txt_text_036)
ob_jun = bpy.data.objects.new('Jun', txt_text_037)
ob_may = bpy.data.objects.new('May', txt_text_038)
ob_dec = bpy.data.objects.new('Dec', txt_text_039)
ob_nov = bpy.data.objects.new('Nov', txt_text_040)
ob_oct = bpy.data.objects.new('Oct', txt_text_041)
ob_sep = bpy.data.objects.new('Sep', txt_text_042)

# ---- transforms, parenting, visibility, modifiers, constraints
ob_camera.location = (2.197, -15.18, 40.18)
ob_camera.rotation_euler = (0.3623, -5.66e-08, -0.008867)
ob_camera.lock_location = (True, True, True)
ob_camera.lock_rotation = (True, True, True)
ob_camera.lock_rotations_4d = False
ob_camera.lock_scale = (True, True, True)
ob_camera.empty_display_type = 'ARROWS'
ob_camera.color = (0.0, 0.0, 0.0, 0.0)
ob_camera.display_type = 'WIRE'
ob_camera.lineart.crease_threshold = 0.0
ob_sun.location = (-9.858, 0.09617, 23.28)
ob_sun.rotation_euler = (0.0, -0.0, 1.571)
ob_sun.scale = (0.7055, 0.7055, 0.7055)
ob_board.location = (3.3, 1.5, 2.384e-07)
ob_board.rotation_euler = (0.0, -0.0, 1.571)
ob_board.scale = (8.0, 8.0, 0.4)
_vg = ob_board.vertex_groups.new(name='Darker')
ob_2.location = (-1.082, 2.744, -0.18)
ob_2.scale = (1.761, 1.761, 0.0)
ob_3.location = (0.7989, 2.744, -0.18)
ob_3.scale = (1.761, 1.761, 0.0)
ob_4.location = (2.92, 2.744, -0.18)
ob_4.scale = (1.761, 1.761, 0.0)
ob_5.location = (5.011, 2.744, -0.18)
ob_5.scale = (1.761, 1.761, 0.0)
ob_6.location = (6.742, 2.744, -0.18)
ob_6.scale = (1.761, 1.761, 0.0)
ob_7.location = (9.153, 2.744, -0.18)
ob_7.scale = (1.761, 1.761, 0.0)
ob_8.location = (-3.313, 0.9, -0.18)
ob_8.scale = (1.761, 1.761, 0.0)
ob_9.location = (-1.122, 0.8528, -0.18)
ob_9.scale = (1.761, 1.761, 0.0)
ob_10.location = (0.2889, 0.8128, -0.18)
ob_10.scale = (1.761, 1.761, 0.0)
ob_11.location = (2.42, 0.8128, -0.18)
ob_11.scale = (1.761, 1.761, 0.0)
ob_12.location = (4.331, 0.8428, -0.18)
ob_12.scale = (1.761, 1.761, 0.0)
ob_13.location = (6.322, 0.8328, -0.18)
ob_13.scale = (1.761, 1.761, 0.0)
ob_14.location = (8.395, 0.8728, -0.18)
ob_14.scale = (1.761, 1.761, 0.0)
ob_1.location = (-3.313, 2.744, -0.18)
ob_1.scale = (1.761, 1.761, 0.0)
ob_15.location = (-3.568, -1.114, -0.18)
ob_15.scale = (1.761, 1.761, 0.0)
ob_20.location = (6.374, -1.08, -0.18)
ob_20.scale = (1.761, 1.761, 0.0)
ob_17.location = (0.4555, -1.17, -0.18)
ob_17.scale = (1.761, 1.761, 0.0)
ob_18.location = (2.367, -1.1, -0.18)
ob_18.scale = (1.761, 1.761, 0.0)
ob_19.location = (4.348, -1.19, -0.18)
ob_19.scale = (1.761, 1.761, 0.0)
ob_21.location = (8.469, -0.9703, -0.18)
ob_21.scale = (1.761, 1.761, 0.0)
ob_16.location = (-1.664, -1.169, -0.18)
ob_16.scale = (1.761, 1.761, 0.0)
ob_23.location = (-1.491, -3.032, -0.18)
ob_23.scale = (1.761, 1.761, 0.0)
ob_24.location = (0.49, -3.112, -0.18)
ob_24.scale = (1.761, 1.761, 0.0)
ob_25.location = (2.491, -3.132, -0.18)
ob_25.scale = (1.761, 1.761, 0.0)
ob_26.location = (4.582, -3.122, -0.18)
ob_26.scale = (1.761, 1.761, 0.0)
ob_27.location = (6.383, -3.052, -0.18)
ob_27.scale = (1.761, 1.761, 0.0)
ob_28.location = (8.564, -3.0, -0.18)
ob_28.scale = (1.761, 1.761, 0.0)
ob_22.location = (-3.612, -3.0, -0.18)
ob_22.scale = (1.761, 1.761, 0.0)
ob_30.location = (-1.612, -4.954, -0.18)
ob_30.scale = (1.761, 1.761, 0.0)
ob_31.location = (0.4389, -5.0, -0.18)
ob_31.scale = (1.761, 1.761, 0.0)
ob_29.location = (-3.553, -5.004, -0.18)
ob_29.scale = (1.761, 1.761, 0.0)
ob_piecepink.location = (-2.701, 7.499, 0.1008)
ob_piecepink.rotation_euler = (0.0, -0.0, 1.571)
ob_piecepink.scale = (1.0, 1.0, 0.2)
ob_piecelightblue.location = (9.299, -10.5, 0.1008)
ob_piecelightblue.rotation_euler = (0.0, -0.0, 1.571)
ob_piecelightblue.scale = (2.0, 3.0, 0.2)
ob_piecelightpink.location = (15.3, 13.5, 0.1008)
ob_piecelightpink.rotation_euler = (0.0, -0.0, 1.571)
ob_piecelightpink.scale = (1.0, 1.0, 0.2)
ob_piecegreen.location = (5.302, 12.48, 0.1008)
ob_piecegreen.rotation_euler = (-0.0, 3.142, 1.571)
ob_piecegreen.scale = (1.0, 1.0, 0.2)
ob_pieceblue.location = (-7.701, 4.499, 0.1008)
ob_pieceblue.rotation_euler = (0.0, -0.0, 1.571)
ob_pieceblue.scale = (1.0, 1.0, 0.2)
ob_piecelightgreen.location = (-2.701, -8.501, 0.1008)
ob_piecelightgreen.rotation_euler = (0.0, -0.0, 1.571)
ob_piecelightgreen.scale = (1.0, 1.0, 0.2)
ob_piecefucsia.location = (13.3, 1.499, 0.1008)
ob_piecefucsia.rotation_euler = (0.0, -0.0, 1.571)
ob_piecefucsia.scale = (1.0, 1.0, 0.2)
ob_piecegray.location = (-6.688, -5.496, 0.1008)
ob_piecegray.rotation_euler = (0.0, -0.0, 1.571)
ob_piecegray.scale = (1.0, 1.0, 0.2)
ob_feb.location = (-1.498, 7.15, -0.18)
ob_feb.scale = (1.124, 1.124, 0.0)
ob_jan.location = (-3.0, 7.15, -0.18)
ob_jan.scale = (1.124, 1.124, 0.0)
ob_apr.location = (2.474, 7.15, -0.18)
ob_apr.scale = (1.124, 1.124, 0.0)
ob_mar.location = (0.453, 7.15, -0.18)
ob_mar.scale = (1.124, 1.124, 0.0)
ob_aug.location = (-1.618, 5.15, -0.18)
ob_aug.scale = (1.124, 1.124, 0.0)
ob_jul.location = (-3.0, 5.098, -0.18)
ob_jul.scale = (1.124, 1.124, 0.0)
ob_jun.location = (6.577, 7.15, -0.18)
ob_jun.scale = (1.124, 1.124, 0.0)
ob_may.location = (4.368, 7.15, -0.18)
ob_may.scale = (1.124, 1.124, 0.0)
ob_dec.location = (6.397, 5.15, -0.18)
ob_dec.scale = (1.124, 1.124, 0.0)
ob_nov.location = (4.306, 5.15, -0.18)
ob_nov.scale = (1.124, 1.124, 0.0)
ob_oct.location = (2.375, 5.15, -0.18)
ob_oct.scale = (1.124, 1.124, 0.0)
ob_sep.location = (0.5372, 5.15, -0.18)
ob_sep.scale = (1.124, 1.124, 0.0)

# ---- collection membership
col_collection.objects.link(ob_camera)
col_collection.objects.link(ob_sun)
col_collection.objects.link(ob_board)
col_numbers.objects.link(ob_2)
col_numbers.objects.link(ob_3)
col_numbers.objects.link(ob_4)
col_numbers.objects.link(ob_5)
col_numbers.objects.link(ob_6)
col_numbers.objects.link(ob_7)
col_numbers.objects.link(ob_8)
col_numbers.objects.link(ob_9)
col_numbers.objects.link(ob_10)
col_numbers.objects.link(ob_11)
col_numbers.objects.link(ob_12)
col_numbers.objects.link(ob_13)
col_numbers.objects.link(ob_14)
col_numbers.objects.link(ob_1)
col_numbers.objects.link(ob_15)
col_numbers.objects.link(ob_20)
col_numbers.objects.link(ob_17)
col_numbers.objects.link(ob_18)
col_numbers.objects.link(ob_19)
col_numbers.objects.link(ob_21)
col_numbers.objects.link(ob_16)
col_numbers.objects.link(ob_23)
col_numbers.objects.link(ob_24)
col_numbers.objects.link(ob_25)
col_numbers.objects.link(ob_26)
col_numbers.objects.link(ob_27)
col_numbers.objects.link(ob_28)
col_numbers.objects.link(ob_22)
col_numbers.objects.link(ob_30)
col_numbers.objects.link(ob_31)
col_numbers.objects.link(ob_29)
col_pieces.objects.link(ob_piecepink)
col_pieces.objects.link(ob_piecelightblue)
col_pieces.objects.link(ob_piecelightpink)
col_pieces.objects.link(ob_piecegreen)
col_pieces.objects.link(ob_pieceblue)
col_pieces.objects.link(ob_piecelightgreen)
col_pieces.objects.link(ob_piecefucsia)
col_pieces.objects.link(ob_piecegray)
col_months.objects.link(ob_feb)
col_months.objects.link(ob_jan)
col_months.objects.link(ob_apr)
col_months.objects.link(ob_mar)
col_months.objects.link(ob_aug)
col_months.objects.link(ob_jul)
col_months.objects.link(ob_jun)
col_months.objects.link(ob_may)
col_months.objects.link(ob_dec)
col_months.objects.link(ob_nov)
col_months.objects.link(ob_oct)
col_months.objects.link(ob_sep)

# ---- scene / render settings (as saved in the file)
scene.camera = ob_camera
scene.frame_start = 1; scene.frame_end = 250; scene.frame_set(6)
scene.render.engine = 'CYCLES'
scene.render.resolution_x = 640
scene.render.resolution_y = 640
scene.render.film_transparent = True
scene.cycles.sampling_pattern = 'TABULATED_SOBOL'
scene.cycles.use_light_tree = False
scene.view_settings.view_transform = 'Filmic'
bpy.context.view_layer.update()
